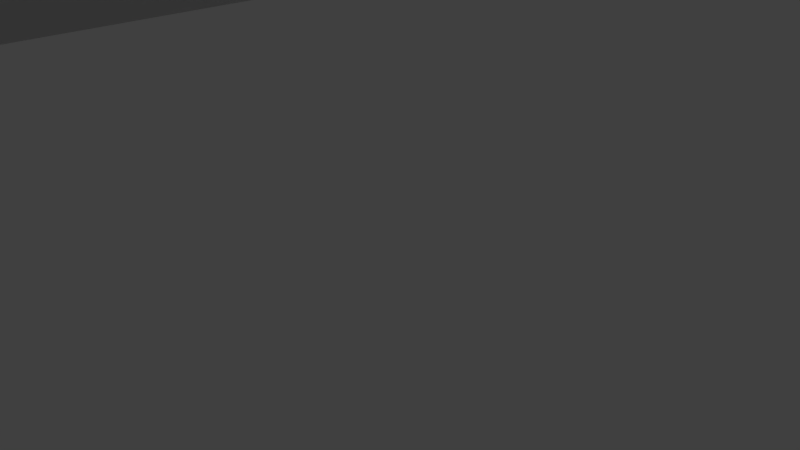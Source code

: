 # Source: Hall_of_Fame.blend  (saved by Blender 2.78.0; exported with 4.5.12 LTS)
import bpy
from mathutils import Matrix  # noqa: F401  (used for matrix-valued properties, if any)

bpy.ops.wm.read_factory_settings(use_empty=True)
scene = bpy.context.scene
scene.name = 'Scene'

# ---- collections
col_collection_1 = bpy.data.collections.new('Collection 1'); scene.collection.children.link(col_collection_1)

# ---- world
world_world = bpy.data.worlds.new('World'); scene.world = world_world
world_world.color = (0.05088, 0.05088, 0.05088)
world_world.use_sun_shadow = False
world_world.sun_shadow_jitter_overblur = 0.0
world_world.cycles.sampling_method = 'MANUAL'

# ---- cameras
cam_camera = bpy.data.cameras.new('Camera')
cam_camera.clip_end = 100.0
cam_camera.lens = 35.0
cam_camera.sensor_width = 32.0
cam_camera.sensor_height = 18.0
cam_camera.ortho_scale = 7.314
cam_camera.dof.focus_distance = 0.0
cam_camera.dof.aperture_fstop = 128.0

# ---- lights
light_lamp_007 = bpy.data.lights.new('Lamp.007', 'POINT')
light_lamp_007.transmission_factor = 0.0
light_lamp_007.cutoff_distance = 30.0
light_lamp_007.energy = 100.0
light_lamp_007.shadow_buffer_clip_start = 1.001
light_lamp_007.shadow_soft_size = 0.1
light_lamp_007.shadow_maximum_resolution = 0.006
light_lamp_007.use_absolute_resolution = True
light_lamp_006 = bpy.data.lights.new('Lamp.006', 'POINT')
light_lamp_006.transmission_factor = 0.0
light_lamp_006.cutoff_distance = 30.0
light_lamp_006.energy = 100.0
light_lamp_006.shadow_buffer_clip_start = 1.001
light_lamp_006.shadow_soft_size = 0.1
light_lamp_006.shadow_maximum_resolution = 0.006
light_lamp_006.use_absolute_resolution = True
light_lamp_005 = bpy.data.lights.new('Lamp.005', 'POINT')
light_lamp_005.transmission_factor = 0.0
light_lamp_005.cutoff_distance = 30.0
light_lamp_005.energy = 100.0
light_lamp_005.shadow_buffer_clip_start = 1.001
light_lamp_005.shadow_soft_size = 0.1
light_lamp_005.shadow_maximum_resolution = 0.006
light_lamp_005.use_absolute_resolution = True
light_lamp_004 = bpy.data.lights.new('Lamp.004', 'POINT')
light_lamp_004.transmission_factor = 0.0
light_lamp_004.cutoff_distance = 30.0
light_lamp_004.energy = 100.0
light_lamp_004.shadow_buffer_clip_start = 1.001
light_lamp_004.shadow_soft_size = 0.1
light_lamp_004.shadow_maximum_resolution = 0.006
light_lamp_004.use_absolute_resolution = True

# ---- meshes
me_cube_001 = bpy.data.meshes.new('Cube.001')
me_cube_001.from_pydata([(-12.11, -58.37, 16.68), (17.97, -58.37, 19.99), (-11.77, -93.24, 0.1325), (-11.72, -93.24, 16.7), (-8.637, -58.38, 17.06), (9.117, -58.38, 18.97), (-8.642, -15.1, 17.09), (-8.642, -18.46, 17.09), (9.088, -15.1, 19.03), (9.088, -18.46, 19.03), (-8.642, -31.94, 17.09), (-8.642, -35.26, 17.09), (9.088, -31.89, 19.03), (9.088, -35.26, 19.03), (-8.643, -48.63, 17.09), (-8.643, -51.88, 17.09), (9.087, -48.63, 19.03), (9.087, -51.92, 19.03), (9.088, 1.573, 19.03), (9.088, -1.786, 19.03), (-8.642, 1.535, 17.09), (-8.642, -1.749, 17.09), (-11.77, -72.72, 0.1325), (-11.72, -72.72, 16.7), (9.146, -93.24, 18.91), (9.099, -93.24, 0.1224), (9.146, -72.72, 18.91), (9.099, -72.72, 0.1224), (-8.631, -72.72, 17.02), (-8.633, -72.72, 0.1261), (9.099, -58.38, 0.1224), (-8.633, -58.38, 0.1261), (9.088, 9.841, 19.03), (17.97, 9.857, 19.99), (-12.11, 9.842, 16.68), (-8.642, 9.841, 17.09), (-12.12, -58.37, 0.3811), (-12.12, 9.884, 0.3811), (12.26, -58.35, 0.3318), (12.26, 9.88, 0.3318), (-14.18, -46.22, 0.3861), (-14.18, -38.04, 0.3861), (-14.17, -46.27, 18.01), (-14.17, -38.03, 18.01), (-14.18, -46.22, 0.3861), (-14.18, -38.04, 0.3861), (-14.17, -46.27, 18.01), (-14.17, -38.03, 18.01), (12.26, -28.71, 0.3318), (12.26, -21.74, 0.3318), (17.97, -21.74, 19.99), (17.97, -28.69, 19.99), (-12.11, -12.17, 16.68), (-12.11, -4.722, 16.68), (-12.12, -12.17, 0.3811), (-12.12, -4.718, 0.3811), (-12.11, -45.68, 16.68), (-12.11, -38.62, 16.68), (-12.12, -45.64, 0.3811), (-12.12, -38.64, 0.3811), (-8.631, 9.883, 0.3724), (9.125, 9.881, 0.3413), (-8.643, 26.21, 17.13), (9.087, 26.21, 19.06), (-8.632, 26.25, 0.4092), (9.124, 26.25, 0.4234), (9.125, 14.28, 0.3512), (9.088, 14.28, 19.04), (40.68, 26.25, 0.4391), (40.65, 26.21, 19.12), (40.65, 14.28, 19.1), (40.68, 14.28, 0.4123), (-8.772, -93.24, 0.1316), (-8.737, -93.23, 16.99), (-11.84, -107.1, 16.7), (-11.89, -107.1, 0.1329), (-11.85, -116.3, 16.7), (-11.89, -116.3, 0.1331), (8.888, -107.1, 18.97), (8.842, -107.1, 0.07476), (8.884, -116.3, 18.97), (8.838, -116.3, 0.07496)], [(47, 43), (41, 45), (46, 42), (40, 44)], [(7, 9, 12, 10), (11, 13, 16, 14), (15, 17, 5, 4), (21, 19, 8, 6), (32, 33, 50, 51, 1, 5, 17, 16, 13, 12, 9, 8, 19, 18), (25, 24, 26, 27), (2, 3, 73, 72), (23, 22, 29, 28), (3, 23, 28, 73), (27, 26, 5, 30), (28, 29, 31, 4), (26, 28, 4, 5), (34, 35, 20, 21, 6, 7, 10, 11, 14, 15, 4, 0, 56, 57, 52, 53), (35, 32, 18, 20), (34, 53, 55, 37), (1, 51, 48, 38), (0, 4, 31, 36), (1, 38, 30, 5), (49, 50, 33, 39), (54, 52, 57, 59), (58, 56, 0, 36), (32, 61, 39, 33), (65, 63, 62, 64), (60, 35, 34, 37), (61, 32, 67, 66), (35, 60, 64, 62), (32, 35, 62, 63, 67), (71, 70, 69, 68), (63, 65, 68, 69), (66, 67, 70, 71), (67, 63, 69, 70), (73, 28, 26, 24), (72, 73, 24, 25), (3, 2, 75, 74), (77, 76, 80, 81), (76, 74, 78, 80), (74, 75, 79, 78), (79, 81, 80, 78)])
_uv = me_cube_001.uv_layers.new(name='UVMap')
_uv.uv.foreach_set('vector', [0.6546, 0.558, 0.6546, 0.6837, 0.56, 0.6837, 0.5596, 0.558, 0.5362, 0.558, 0.5362, 0.6837, 0.442, 0.6837, 0.442, 0.558, 0.4191, 0.558, 0.4188, 0.6837, 0.3733, 0.6839, 0.3733, 0.558, 0.7724, 0.558, 0.7721, 0.6837, 0.6783, 0.6837, 0.6783, 0.558, 0.8541, 0.6837, 0.8542, 0.7467, 0.6315, 0.7467, 0.5826, 0.7467, 0.3733, 0.7467, 0.3733, 0.6839, 0.4188, 0.6837, 0.442, 0.6837, 0.5362, 0.6837, 0.56, 0.6837, 0.6546, 0.6837, 0.6783, 0.6837, 0.7721, 0.6837, 0.7958, 0.6837, 0.5427, 0.9983, 0.5426, 0.8791, 0.6728, 0.879, 0.6729, 0.9982, 0.4103, 0.9987, 0.4102, 0.8936, 0.4292, 0.8917, 0.4293, 0.9986, 0.5721, 0.8888, 0.5723, 0.9992, 0.5515, 0.9993, 0.5515, 0.8867, 0.1276, 0.5361, 0.2722, 0.5361, 0.2722, 0.558, 0.1276, 0.5573, 0.6729, 0.9982, 0.6728, 0.879, 0.7638, 0.8785, 0.7639, 0.9981, 0.5515, 0.8867, 0.5515, 0.9993, 0.4558, 0.9993, 0.4558, 0.8864, 0.2722, 0.684, 0.2722, 0.558, 0.3733, 0.558, 0.3733, 0.6839, 0.8541, 0.5334, 0.8541, 0.558, 0.7956, 0.558, 0.7724, 0.558, 0.6783, 0.558, 0.6546, 0.558, 0.5596, 0.558, 0.5362, 0.558, 0.442, 0.558, 0.4191, 0.558, 0.3733, 0.558, 0.3733, 0.5334, 0.4628, 0.5334, 0.5126, 0.5334, 0.6989, 0.5334, 0.7515, 0.5334, 0.8541, 0.558, 0.8541, 0.6837, 0.7958, 0.6837, 0.7956, 0.558, 0.971, 1.001, 0.8718, 1.001, 0.8718, 0.8896, 0.9712, 0.8896, 0.4059, 0.8728, 0.5883, 0.8728, 0.5881, 0.9985, 0.406, 0.9985, 0.4327, 0.8889, 0.4558, 0.8864, 0.4558, 0.9993, 0.4326, 0.9976, 0.8199, 0.8719, 0.7839, 0.9967, 0.7639, 0.9981, 0.7638, 0.8785, 0.6263, 0.9986, 0.6263, 0.8729, 0.8204, 0.8729, 0.8206, 0.9986, 0.866, 0.8894, 0.866, 1.0, 0.686, 1.0, 0.6858, 0.8894, 0.6794, 0.8903, 0.6791, 1.001, 0.5926, 1.001, 0.5926, 0.8903, 0.2295, 0.8768, 0.2297, 0.9996, 0.2091, 0.9998, 0.1712, 0.8707, 0.7522, 0.9991, 0.7521, 0.8765, 0.8687, 0.8889, 0.869, 0.9988, 0.9766, 0.9985, 0.9763, 0.8885, 0.9991, 0.8912, 0.9995, 0.9983, 0.2297, 0.9996, 0.2295, 0.8768, 0.2587, 0.8768, 0.2586, 0.9996, 0.9763, 0.8885, 0.9766, 0.9985, 0.869, 0.9988, 0.8687, 0.8889, 0.8541, 0.6837, 0.8541, 0.558, 0.9695, 0.558, 0.9695, 0.6837, 0.9118, 0.6847, 0.4661, 0.9998, 0.4662, 0.8769, 0.5446, 0.8768, 0.5448, 0.9996, 0.7521, 0.8765, 0.7522, 0.9991, 0.5448, 0.9996, 0.5446, 0.8768, 0.2586, 0.9996, 0.2587, 0.8768, 0.4662, 0.8769, 0.4661, 0.9998, 0.9118, 0.6847, 0.9695, 0.6837, 0.9721, 0.8363, 0.9144, 0.8373, 0.1276, 0.5573, 0.2722, 0.558, 0.2722, 0.684, 0.1276, 0.684, 0.4293, 0.9986, 0.4292, 0.8917, 0.5426, 0.8791, 0.5427, 0.9983, 0.4102, 0.8936, 0.4103, 0.9987, 0.3221, 0.9988, 0.322, 0.8937, 0.0009527, 0.9989, 0.0009527, 0.8938, 0.1325, 0.879, 0.1325, 0.9989, 0.04997, 0.535, 0.1147, 0.535, 0.1147, 0.6824, 0.04997, 0.6824, 0.322, 0.8937, 0.3221, 0.9988, 0.1906, 0.9989, 0.1905, 0.879, 0.1906, 0.9989, 0.1325, 0.9989, 0.1325, 0.879, 0.1905, 0.879])
me_cube_001.use_remesh_preserve_volume = False
me_cube_001.use_remesh_preserve_attributes = False
me_cube_001.use_mirror_vertex_groups = False
me_cube_001.update()

# ---- objects
ob_lamp_004 = bpy.data.objects.new('Lamp.004', light_lamp_007)
ob_lamp_003 = bpy.data.objects.new('Lamp.003', light_lamp_006)
ob_lamp_002 = bpy.data.objects.new('Lamp.002', light_lamp_005)
ob_lamp_001 = bpy.data.objects.new('Lamp.001', light_lamp_004)
ob_cube = bpy.data.objects.new('Cube', me_cube_001)
ob_camera = bpy.data.objects.new('Camera', cam_camera)

# ---- transforms, parenting, visibility, modifiers, constraints
ob_lamp_004.location = (0.01812, -24.66, 33.26)
ob_lamp_004.rotation_euler = (0.6503, 0.05522, 1.866)
ob_lamp_004.lock_rotations_4d = False
ob_lamp_004.empty_display_type = 'ARROWS'
ob_lamp_004.color = (0.0, 0.0, 0.0, 0.0)
ob_lamp_004.lineart.crease_threshold = 0.0
ob_lamp_003.location = (0.01812, -8.038, 33.26)
ob_lamp_003.rotation_euler = (0.6503, 0.05522, 1.866)
ob_lamp_003.lock_rotations_4d = False
ob_lamp_003.empty_display_type = 'ARROWS'
ob_lamp_003.color = (0.0, 0.0, 0.0, 0.0)
ob_lamp_003.lineart.crease_threshold = 0.0
ob_lamp_002.location = (0.01812, 8.714, 33.26)
ob_lamp_002.rotation_euler = (0.6503, 0.05522, 1.866)
ob_lamp_002.lock_rotations_4d = False
ob_lamp_002.empty_display_type = 'ARROWS'
ob_lamp_002.color = (0.0, 0.0, 0.0, 0.0)
ob_lamp_002.lineart.crease_threshold = 0.0
ob_lamp_001.location = (0.01812, 25.47, 33.26)
ob_lamp_001.rotation_euler = (0.6503, 0.05522, 1.866)
ob_lamp_001.lock_rotations_4d = False
ob_lamp_001.empty_display_type = 'ARROWS'
ob_lamp_001.color = (0.0, 0.0, 0.0, 0.0)
ob_lamp_001.lineart.crease_threshold = 0.0
ob_cube.location = (0.0, 25.7, 0.0)
ob_cube.lineart.crease_threshold = 0.0
ob_camera.location = (7.481, -6.508, 5.344)
ob_camera.rotation_euler = (1.109, 0.0, 0.8149)
ob_camera.lock_rotations_4d = False
ob_camera.empty_display_type = 'ARROWS'
ob_camera.color = (0.0, 0.0, 0.0, 0.0)
ob_camera.display_type = 'WIRE'
ob_camera.lineart.crease_threshold = 0.0

# ---- collection membership
col_collection_1.objects.link(ob_lamp_004)
col_collection_1.objects.link(ob_lamp_003)
col_collection_1.objects.link(ob_lamp_002)
col_collection_1.objects.link(ob_lamp_001)
col_collection_1.objects.link(ob_cube)
col_collection_1.objects.link(ob_camera)

# ---- scene / render settings (as saved in the file)
scene.camera = ob_camera
scene.frame_start = 1; scene.frame_end = 250; scene.frame_set(1)
scene.render.engine = 'BLENDER_EEVEE_NEXT'
scene.render.resolution_percentage = 50
scene.render.dither_intensity = 0.0
scene.cycles.use_denoising = False
scene.cycles.samples = 128
scene.cycles.sampling_pattern = 'TABULATED_SOBOL'
scene.cycles.light_sampling_threshold = 0.0
scene.cycles.use_adaptive_sampling = False
scene.cycles.use_light_tree = False
scene.cycles.blur_glossy = 0.0
scene.cycles.sample_clamp_indirect = 0.0
scene.view_settings.view_transform = 'Standard'
bpy.context.view_layer.update()
